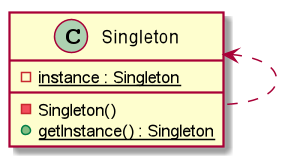

The diagram above was rendered by PlantUML. Its source (embedded in the PNG):
@startuml
scale 1.5

class Singleton {
    - {static} instance : Singleton
    - Singleton()
    + {static} getInstance() : Singleton
}

Singleton <.. Singleton

@enduml